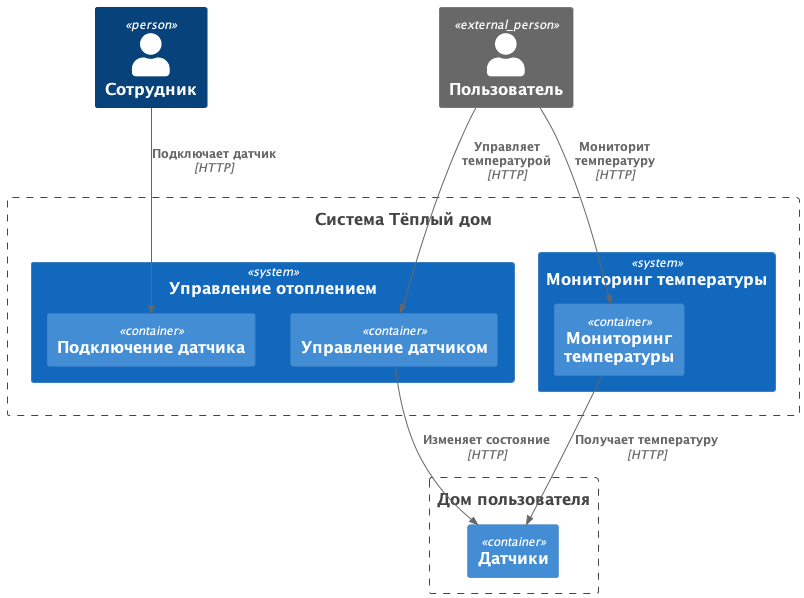

The diagram above was rendered by PlantUML. Its source (embedded in the PNG):
@startuml AsIs_Context
!include <C4/C4_Container>

Person_Ext(user, "Пользователь")
Person(enployy, "Сотрудник")

Boundary(e1, "Система Тёплый дом") {
    System(s1, "Управление отоплением") {
        Container(c1, "Управление датчиком")
        Container(c2, "Подключение датчика")
    }
    System(s2, "Мониторинг температуры") {
        Container(c3, "Мониторинг температуры")
    }
}
Boundary(e2, "Дом пользователя") {
    Container(sensor, "Датчики")
}

Rel(user, c1, "Управляет температурой", "HTTP")
Rel(user, c3, "Мониторит температуру", "HTTP")
Rel(c1, sensor, "Изменяет состояние", "HTTP")
Rel(c3, sensor, "Получает температуру", "HTTP")
Rel(enployy, c2, "Подключает датчик", "HTTP")

@enduml